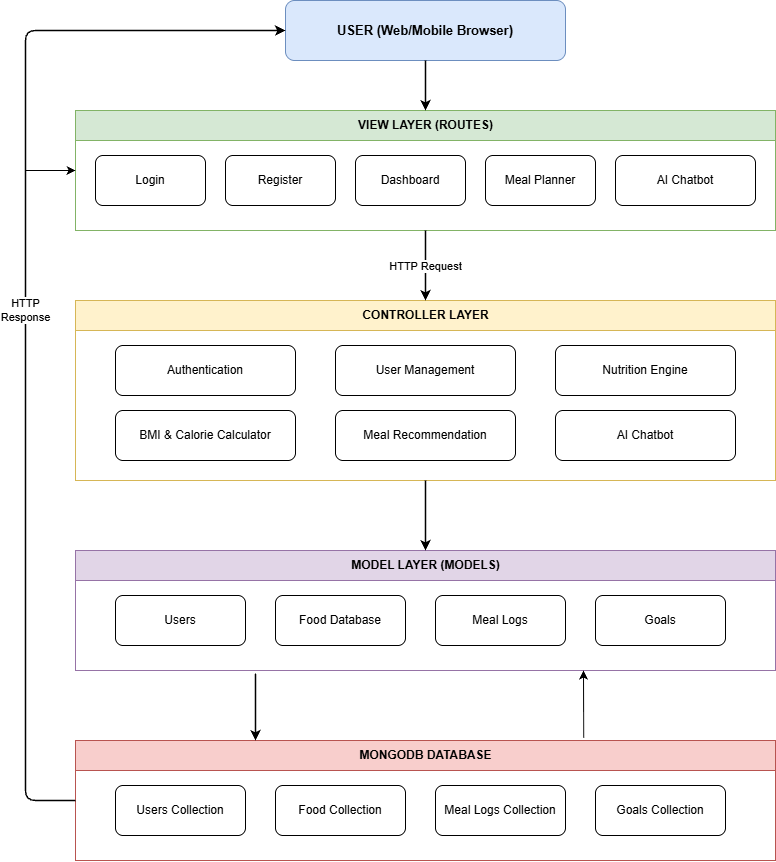

The diagram above was exported from draw.io. Its source (the exported page's mxGraphModel, read from the mxfile embedded in the PNG):
<mxGraphModel dx="1760" dy="989" grid="1" gridSize="10" guides="1" tooltips="1" connect="1" arrows="1" fold="1" page="1" pageScale="1" pageWidth="827" pageHeight="1169" math="0" shadow="0">
  <root>
    <mxCell id="0" />
    <mxCell id="1" parent="0" />
    <mxCell id="user" parent="1" style="rounded=1;whiteSpace=wrap;html=1;fillColor=#dae8fc;strokeColor=#6c8ebf;fontStyle=1;fontSize=13;" value="USER (Web/Mobile Browser)" vertex="1">
      <mxGeometry height="60" width="280" x="260" y="20" as="geometry" />
    </mxCell>
    <mxCell id="view_layer" parent="1" style="swimlane;startSize=30;fillColor=#d5e8d4;strokeColor=#82b366;html=1;fontStyle=1;align=center;" value="VIEW LAYER (ROUTES)" vertex="1">
      <mxGeometry height="120" width="700" x="50" y="130" as="geometry" />
    </mxCell>
    <mxCell id="v_login" parent="view_layer" style="rounded=1;whiteSpace=wrap;html=1;fillColor=#ffffff;strokeColor=#000000;" value="Login" vertex="1">
      <mxGeometry height="50" width="110" x="20" y="45" as="geometry" />
    </mxCell>
    <mxCell id="v_register" parent="view_layer" style="rounded=1;whiteSpace=wrap;html=1;fillColor=#ffffff;strokeColor=#000000;" value="Register" vertex="1">
      <mxGeometry height="50" width="110" x="150" y="45" as="geometry" />
    </mxCell>
    <mxCell id="v_dashboard" parent="view_layer" style="rounded=1;whiteSpace=wrap;html=1;fillColor=#ffffff;strokeColor=#000000;" value="Dashboard" vertex="1">
      <mxGeometry height="50" width="110" x="280" y="45" as="geometry" />
    </mxCell>
    <mxCell id="v_planner" parent="view_layer" style="rounded=1;whiteSpace=wrap;html=1;fillColor=#ffffff;strokeColor=#000000;" value="Meal Planner" vertex="1">
      <mxGeometry height="50" width="110" x="410" y="45" as="geometry" />
    </mxCell>
    <mxCell id="v_chatbot" parent="view_layer" style="rounded=1;whiteSpace=wrap;html=1;fillColor=#ffffff;strokeColor=#000000;" value="AI Chatbot" vertex="1">
      <mxGeometry height="50" width="140" x="540" y="45" as="geometry" />
    </mxCell>
    <mxCell id="controller_layer" parent="1" style="swimlane;startSize=30;fillColor=#fff2cc;strokeColor=#d6b656;html=1;fontStyle=1;align=center;" value="CONTROLLER LAYER" vertex="1">
      <mxGeometry height="180" width="700" x="50" y="320" as="geometry" />
    </mxCell>
    <mxCell id="c_auth" parent="controller_layer" style="rounded=1;whiteSpace=wrap;html=1;fillColor=#ffffff;strokeColor=#000000;" value="Authentication" vertex="1">
      <mxGeometry height="50" width="180" x="40" y="45" as="geometry" />
    </mxCell>
    <mxCell id="c_user" parent="controller_layer" style="rounded=1;whiteSpace=wrap;html=1;fillColor=#ffffff;strokeColor=#000000;" value="User Management" vertex="1">
      <mxGeometry height="50" width="180" x="260" y="45" as="geometry" />
    </mxCell>
    <mxCell id="c_engine" parent="controller_layer" style="rounded=1;whiteSpace=wrap;html=1;fillColor=#ffffff;strokeColor=#000000;" value="Nutrition Engine" vertex="1">
      <mxGeometry height="50" width="180" x="480" y="45" as="geometry" />
    </mxCell>
    <mxCell id="c_calc" parent="controller_layer" style="rounded=1;whiteSpace=wrap;html=1;fillColor=#ffffff;strokeColor=#000000;" value="BMI &amp; Calorie Calculator" vertex="1">
      <mxGeometry height="50" width="180" x="40" y="110" as="geometry" />
    </mxCell>
    <mxCell id="c_recom" parent="controller_layer" style="rounded=1;whiteSpace=wrap;html=1;fillColor=#ffffff;strokeColor=#000000;" value="Meal Recommendation" vertex="1">
      <mxGeometry height="50" width="180" x="260" y="110" as="geometry" />
    </mxCell>
    <mxCell id="c_chatbot" parent="controller_layer" style="rounded=1;whiteSpace=wrap;html=1;fillColor=#ffffff;strokeColor=#000000;" value="AI Chatbot" vertex="1">
      <mxGeometry height="50" width="180" x="480" y="110" as="geometry" />
    </mxCell>
    <mxCell id="model_layer" parent="1" style="swimlane;startSize=30;fillColor=#e1d5e7;strokeColor=#9673a6;html=1;fontStyle=1;align=center;" value="MODEL LAYER (MODELS)" vertex="1">
      <mxGeometry height="120" width="700" x="50" y="570" as="geometry" />
    </mxCell>
    <mxCell id="m_users" parent="model_layer" style="rounded=1;whiteSpace=wrap;html=1;fillColor=#ffffff;strokeColor=#000000;" value="Users" vertex="1">
      <mxGeometry height="50" width="130" x="40" y="45" as="geometry" />
    </mxCell>
    <mxCell id="m_food" parent="model_layer" style="rounded=1;whiteSpace=wrap;html=1;fillColor=#ffffff;strokeColor=#000000;" value="Food Database" vertex="1">
      <mxGeometry height="50" width="130" x="200" y="45" as="geometry" />
    </mxCell>
    <mxCell id="m_logs" parent="model_layer" style="rounded=1;whiteSpace=wrap;html=1;fillColor=#ffffff;strokeColor=#000000;" value="Meal Logs" vertex="1">
      <mxGeometry height="50" width="130" x="360" y="45" as="geometry" />
    </mxCell>
    <mxCell id="m_goals" parent="model_layer" style="rounded=1;whiteSpace=wrap;html=1;fillColor=#ffffff;strokeColor=#000000;" value="Goals" vertex="1">
      <mxGeometry height="50" width="130" x="520" y="45" as="geometry" />
    </mxCell>
    <mxCell id="db_layer" parent="1" style="swimlane;startSize=30;fillColor=#f8cecc;strokeColor=#b85450;html=1;fontStyle=1;align=center;" value="MONGODB DATABASE" vertex="1">
      <mxGeometry height="120" width="700" x="50" y="760" as="geometry" />
    </mxCell>
    <mxCell id="d_users" parent="db_layer" style="rounded=1;whiteSpace=wrap;html=1;fillColor=#ffffff;strokeColor=#000000;" value="Users Collection" vertex="1">
      <mxGeometry height="50" width="130" x="40" y="45" as="geometry" />
    </mxCell>
    <mxCell id="d_food" parent="db_layer" style="rounded=1;whiteSpace=wrap;html=1;fillColor=#ffffff;strokeColor=#000000;" value="Food Collection" vertex="1">
      <mxGeometry height="50" width="130" x="200" y="45" as="geometry" />
    </mxCell>
    <mxCell id="d_logs" parent="db_layer" style="rounded=1;whiteSpace=wrap;html=1;fillColor=#ffffff;strokeColor=#000000;" value="Meal Logs Collection" vertex="1">
      <mxGeometry height="50" width="130" x="360" y="45" as="geometry" />
    </mxCell>
    <mxCell id="d_goals" parent="db_layer" style="rounded=1;whiteSpace=wrap;html=1;fillColor=#ffffff;strokeColor=#000000;" value="Goals Collection" vertex="1">
      <mxGeometry height="50" width="130" x="520" y="45" as="geometry" />
    </mxCell>
    <mxCell id="edge_user_to_view" edge="1" parent="1" source="user" style="edgeStyle=orthogonalEdgeStyle;rounded=1;html=1;strokeColor=#000000;strokeWidth=1.5;exitX=0.5;exitY=1;entryX=0.5;entryY=0;" target="view_layer">
      <mxGeometry relative="1" as="geometry" />
    </mxCell>
    <mxCell id="edge_view_to_controller" edge="1" parent="1" source="view_layer" style="edgeStyle=orthogonalEdgeStyle;rounded=1;html=1;strokeColor=#000000;strokeWidth=1.5;exitX=0.5;exitY=1;entryX=0.5;entryY=0;labelBackgroundColor=#ffffff;" target="controller_layer" value="HTTP Request">
      <mxGeometry relative="1" as="geometry" />
    </mxCell>
    <mxCell id="edge_controller_to_model" edge="1" parent="1" source="controller_layer" style="edgeStyle=orthogonalEdgeStyle;rounded=1;html=1;strokeColor=#000000;strokeWidth=1.5;exitX=0.5;exitY=1;entryX=0.5;entryY=0;" target="model_layer">
      <mxGeometry relative="1" as="geometry" />
    </mxCell>
    <mxCell id="edge_model_to_db" edge="1" parent="1" style="edgeStyle=orthogonalEdgeStyle;rounded=1;html=1;strokeColor=#000000;strokeWidth=1.5;">
      <mxGeometry relative="1" as="geometry">
        <Array as="points">
          <mxPoint x="230" y="690" />
          <mxPoint x="230" y="760" />
        </Array>
        <mxPoint x="230" y="700" as="sourcePoint" />
        <mxPoint x="230" y="760" as="targetPoint" />
      </mxGeometry>
    </mxCell>
    <mxCell id="edge_db_to_user" edge="1" parent="1" source="db_layer" style="edgeStyle=orthogonalEdgeStyle;rounded=1;html=1;strokeColor=#000000;strokeWidth=1.5;exitX=0;exitY=0.5;entryX=0;entryY=0.5;labelBackgroundColor=#ffffff;" target="user" value="HTTP&lt;div&gt;Response&lt;/div&gt;">
      <mxGeometry relative="1" as="geometry">
        <Array as="points">
          <mxPoint y="820" />
          <mxPoint y="50" />
        </Array>
      </mxGeometry>
    </mxCell>
    <mxCell id="OMbKJlQN5G1itmwpXHD_-1" edge="1" parent="1" source="db_layer" style="edgeStyle=none;orthogonalLoop=1;jettySize=auto;html=1;rounded=0;exitX=0.726;exitY=-0.023;exitDx=0;exitDy=0;exitPerimeter=0;" value="">
      <mxGeometry relative="1" width="80" as="geometry">
        <Array as="points" />
        <mxPoint x="550" y="560" as="sourcePoint" />
        <mxPoint x="558" y="690" as="targetPoint" />
      </mxGeometry>
    </mxCell>
    <mxCell id="OMbKJlQN5G1itmwpXHD_-2" edge="1" parent="1" style="edgeStyle=none;orthogonalLoop=1;jettySize=auto;html=1;rounded=0;entryX=0;entryY=0.5;entryDx=0;entryDy=0;" target="view_layer" value="">
      <mxGeometry relative="1" width="80" as="geometry">
        <Array as="points" />
        <mxPoint y="190" as="sourcePoint" />
        <mxPoint x="510" y="470" as="targetPoint" />
      </mxGeometry>
    </mxCell>
  </root>
</mxGraphModel>